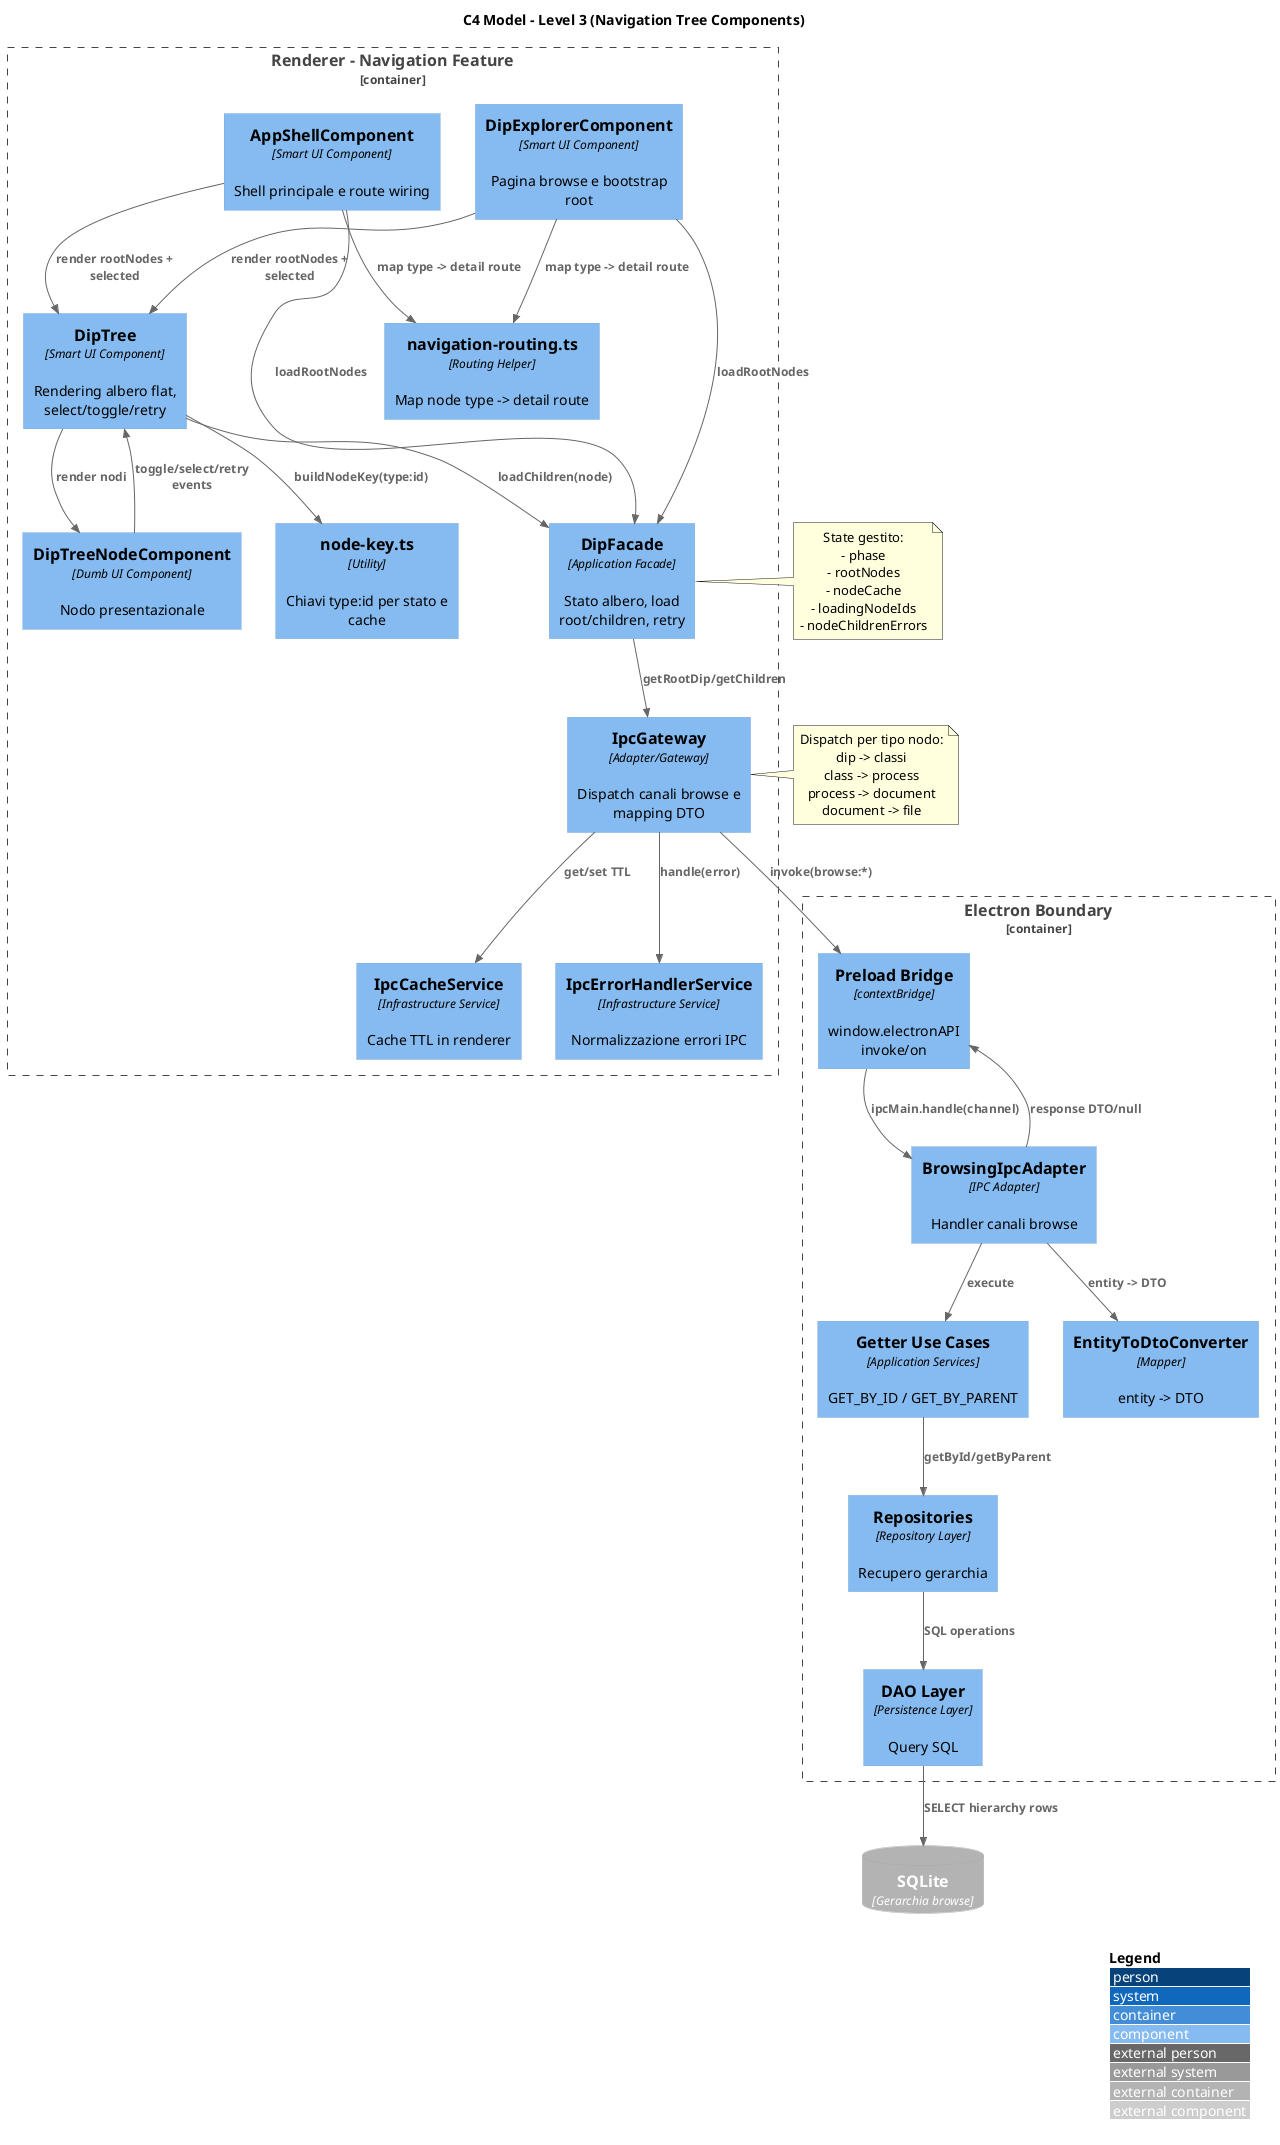

The diagram above was rendered by PlantUML. Its source (embedded in the PNG):
@startuml C4_Navigation_Component
!includeurl https://raw.githubusercontent.com/plantuml-stdlib/C4-PlantUML/master/C4_Component.puml

title C4 Model - Level 3 (Navigation Tree Components)

LAYOUT_WITH_LEGEND()

Container_Boundary(renderer_container, "Renderer - Navigation Feature") {
  Component(app_shell, "AppShellComponent", "Smart UI Component", "Shell principale e route wiring")
  Component(dip_explorer, "DipExplorerComponent", "Smart UI Component", "Pagina browse e bootstrap root")
  Component(dip_tree, "DipTree", "Smart UI Component", "Rendering albero flat, select/toggle/retry")
  Component(tree_node, "DipTreeNodeComponent", "Dumb UI Component", "Nodo presentazionale")

  Component(dip_facade, "DipFacade", "Application Facade", "Stato albero, load root/children, retry")
  Component(nav_gateway, "IpcGateway", "Adapter/Gateway", "Dispatch canali browse e mapping DTO")
  Component(cache_service, "IpcCacheService", "Infrastructure Service", "Cache TTL in renderer")
  Component(error_handler, "IpcErrorHandlerService", "Infrastructure Service", "Normalizzazione errori IPC")
  Component(nav_routing, "navigation-routing.ts", "Routing Helper", "Map node type -> detail route")
  Component(node_key, "node-key.ts", "Utility", "Chiavi type:id per stato e cache")
}

Container_Boundary(main_container, "Electron Boundary") {
  Component(preload_bridge, "Preload Bridge", "contextBridge", "window.electronAPI invoke/on")
  Component(browse_adapter, "BrowsingIpcAdapter", "IPC Adapter", "Handler canali browse")
  Component(getter_ucs, "Getter Use Cases", "Application Services", "GET_BY_ID / GET_BY_PARENT")
  Component(repositories, "Repositories", "Repository Layer", "Recupero gerarchia")
  Component(dao_layer, "DAO Layer", "Persistence Layer", "Query SQL")
  Component(dto_converter, "EntityToDtoConverter", "Mapper", "entity -> DTO")
}

ContainerDb_Ext(sqlite, "SQLite", "Gerarchia browse")

Rel(app_shell, dip_tree, "render rootNodes + selected")
Rel(dip_explorer, dip_tree, "render rootNodes + selected")
Rel(dip_tree, tree_node, "render nodi")
Rel(tree_node, dip_tree, "toggle/select/retry events")

Rel(app_shell, dip_facade, "loadRootNodes")
Rel(dip_explorer, dip_facade, "loadRootNodes")
Rel(dip_tree, dip_facade, "loadChildren(node)")
Rel(dip_tree, node_key, "buildNodeKey(type:id)")
Rel(app_shell, nav_routing, "map type -> detail route")
Rel(dip_explorer, nav_routing, "map type -> detail route")

Rel(dip_facade, nav_gateway, "getRootDip/getChildren")
Rel(nav_gateway, cache_service, "get/set TTL")
Rel(nav_gateway, error_handler, "handle(error)")
Rel(nav_gateway, preload_bridge, "invoke(browse:*)")

Rel(preload_bridge, browse_adapter, "ipcMain.handle(channel)")
Rel(browse_adapter, getter_ucs, "execute")
Rel(getter_ucs, repositories, "getById/getByParent")
Rel(repositories, dao_layer, "SQL operations")
Rel(dao_layer, sqlite, "SELECT hierarchy rows")
Rel(browse_adapter, dto_converter, "entity -> DTO")
Rel(browse_adapter, preload_bridge, "response DTO/null")

note right of dip_facade
State gestito:
- phase
- rootNodes
- nodeCache
- loadingNodeIds
- nodeChildrenErrors
end note

note right of nav_gateway
Dispatch per tipo nodo:
dip -> classi
class -> process
process -> document
document -> file
end note

@enduml